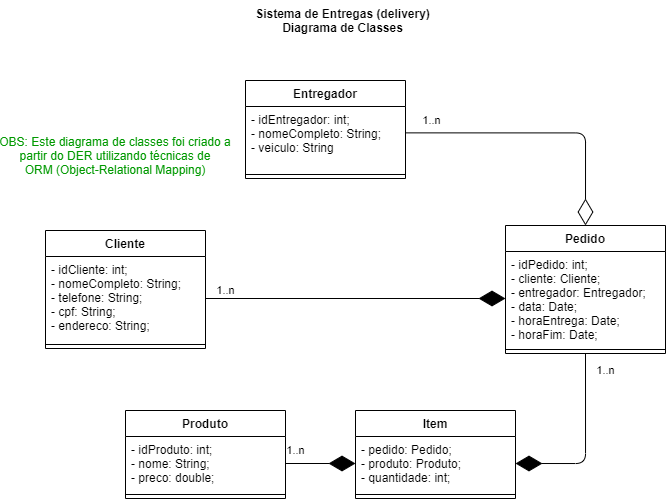

The diagram above was exported from draw.io. Its source (the exported page's mxGraphModel, read from the mxfile embedded in the PNG):
<mxGraphModel dx="981" dy="508" grid="1" gridSize="10" guides="1" tooltips="1" connect="1" arrows="1" fold="1" page="1" pageScale="1" pageWidth="827" pageHeight="1169" math="0" shadow="0">
  <root>
    <mxCell id="0" />
    <mxCell id="1" parent="0" />
    <mxCell id="GxucO51uMwmfdUwj9H51-1" value="Entregador" style="swimlane;fontStyle=1;align=center;verticalAlign=top;childLayout=stackLayout;horizontal=1;startSize=26;horizontalStack=0;resizeParent=1;resizeParentMax=0;resizeLast=0;collapsible=1;marginBottom=0;hachureGap=4;pointerEvents=0;" vertex="1" parent="1">
      <mxGeometry x="320" y="160" width="160" height="98" as="geometry" />
    </mxCell>
    <mxCell id="GxucO51uMwmfdUwj9H51-2" value="- idEntregador: int;&#10;- nomeCompleto: String;&#10;- veiculo: String" style="text;strokeColor=none;fillColor=none;align=left;verticalAlign=top;spacingLeft=4;spacingRight=4;overflow=hidden;rotatable=0;points=[[0,0.5],[1,0.5]];portConstraint=eastwest;" vertex="1" parent="GxucO51uMwmfdUwj9H51-1">
      <mxGeometry y="26" width="160" height="64" as="geometry" />
    </mxCell>
    <mxCell id="GxucO51uMwmfdUwj9H51-3" value="" style="line;strokeWidth=1;fillColor=none;align=left;verticalAlign=middle;spacingTop=-1;spacingLeft=3;spacingRight=3;rotatable=0;labelPosition=right;points=[];portConstraint=eastwest;" vertex="1" parent="GxucO51uMwmfdUwj9H51-1">
      <mxGeometry y="90" width="160" height="8" as="geometry" />
    </mxCell>
    <mxCell id="GxucO51uMwmfdUwj9H51-5" value="Cliente" style="swimlane;fontStyle=1;align=center;verticalAlign=top;childLayout=stackLayout;horizontal=1;startSize=26;horizontalStack=0;resizeParent=1;resizeParentMax=0;resizeLast=0;collapsible=1;marginBottom=0;hachureGap=4;pointerEvents=0;" vertex="1" parent="1">
      <mxGeometry x="120" y="310" width="160" height="118" as="geometry" />
    </mxCell>
    <mxCell id="GxucO51uMwmfdUwj9H51-6" value="- idCliente: int;&#10;- nomeCompleto: String;&#10;- telefone: String;&#10;- cpf: String;&#10;- endereco: String;" style="text;strokeColor=none;fillColor=none;align=left;verticalAlign=top;spacingLeft=4;spacingRight=4;overflow=hidden;rotatable=0;points=[[0,0.5],[1,0.5]];portConstraint=eastwest;" vertex="1" parent="GxucO51uMwmfdUwj9H51-5">
      <mxGeometry y="26" width="160" height="84" as="geometry" />
    </mxCell>
    <mxCell id="GxucO51uMwmfdUwj9H51-7" value="" style="line;strokeWidth=1;fillColor=none;align=left;verticalAlign=middle;spacingTop=-1;spacingLeft=3;spacingRight=3;rotatable=0;labelPosition=right;points=[];portConstraint=eastwest;" vertex="1" parent="GxucO51uMwmfdUwj9H51-5">
      <mxGeometry y="110" width="160" height="8" as="geometry" />
    </mxCell>
    <mxCell id="GxucO51uMwmfdUwj9H51-11" value="Produto" style="swimlane;fontStyle=1;align=center;verticalAlign=top;childLayout=stackLayout;horizontal=1;startSize=26;horizontalStack=0;resizeParent=1;resizeParentMax=0;resizeLast=0;collapsible=1;marginBottom=0;hachureGap=4;pointerEvents=0;" vertex="1" parent="1">
      <mxGeometry x="200" y="490" width="160" height="88" as="geometry" />
    </mxCell>
    <mxCell id="GxucO51uMwmfdUwj9H51-12" value="- idProduto: int;&#10;- nome: String;&#10;- preco: double;" style="text;strokeColor=none;fillColor=none;align=left;verticalAlign=top;spacingLeft=4;spacingRight=4;overflow=hidden;rotatable=0;points=[[0,0.5],[1,0.5]];portConstraint=eastwest;" vertex="1" parent="GxucO51uMwmfdUwj9H51-11">
      <mxGeometry y="26" width="160" height="54" as="geometry" />
    </mxCell>
    <mxCell id="GxucO51uMwmfdUwj9H51-13" value="" style="line;strokeWidth=1;fillColor=none;align=left;verticalAlign=middle;spacingTop=-1;spacingLeft=3;spacingRight=3;rotatable=0;labelPosition=right;points=[];portConstraint=eastwest;" vertex="1" parent="GxucO51uMwmfdUwj9H51-11">
      <mxGeometry y="80" width="160" height="8" as="geometry" />
    </mxCell>
    <mxCell id="GxucO51uMwmfdUwj9H51-14" value="Pedido" style="swimlane;fontStyle=1;align=center;verticalAlign=top;childLayout=stackLayout;horizontal=1;startSize=26;horizontalStack=0;resizeParent=1;resizeParentMax=0;resizeLast=0;collapsible=1;marginBottom=0;hachureGap=4;pointerEvents=0;" vertex="1" parent="1">
      <mxGeometry x="580" y="305" width="160" height="128" as="geometry" />
    </mxCell>
    <mxCell id="GxucO51uMwmfdUwj9H51-15" value="- idPedido: int;&#10;- cliente: Cliente;&#10;- entregador: Entregador;&#10;- data: Date;&#10;- horaEntrega: Date;&#10;- horaFim: Date;" style="text;strokeColor=none;fillColor=none;align=left;verticalAlign=top;spacingLeft=4;spacingRight=4;overflow=hidden;rotatable=0;points=[[0,0.5],[1,0.5]];portConstraint=eastwest;" vertex="1" parent="GxucO51uMwmfdUwj9H51-14">
      <mxGeometry y="26" width="160" height="94" as="geometry" />
    </mxCell>
    <mxCell id="GxucO51uMwmfdUwj9H51-16" value="" style="line;strokeWidth=1;fillColor=none;align=left;verticalAlign=middle;spacingTop=-1;spacingLeft=3;spacingRight=3;rotatable=0;labelPosition=right;points=[];portConstraint=eastwest;" vertex="1" parent="GxucO51uMwmfdUwj9H51-14">
      <mxGeometry y="120" width="160" height="8" as="geometry" />
    </mxCell>
    <mxCell id="GxucO51uMwmfdUwj9H51-17" value="Item" style="swimlane;fontStyle=1;align=center;verticalAlign=top;childLayout=stackLayout;horizontal=1;startSize=26;horizontalStack=0;resizeParent=1;resizeParentMax=0;resizeLast=0;collapsible=1;marginBottom=0;hachureGap=4;pointerEvents=0;" vertex="1" parent="1">
      <mxGeometry x="430" y="490" width="160" height="88" as="geometry" />
    </mxCell>
    <mxCell id="GxucO51uMwmfdUwj9H51-18" value="- pedido: Pedido;&#10;- produto: Produto;&#10;- quantidade: int;" style="text;strokeColor=none;fillColor=none;align=left;verticalAlign=top;spacingLeft=4;spacingRight=4;overflow=hidden;rotatable=0;points=[[0,0.5],[1,0.5]];portConstraint=eastwest;" vertex="1" parent="GxucO51uMwmfdUwj9H51-17">
      <mxGeometry y="26" width="160" height="54" as="geometry" />
    </mxCell>
    <mxCell id="GxucO51uMwmfdUwj9H51-19" value="" style="line;strokeWidth=1;fillColor=none;align=left;verticalAlign=middle;spacingTop=-1;spacingLeft=3;spacingRight=3;rotatable=0;labelPosition=right;points=[];portConstraint=eastwest;" vertex="1" parent="GxucO51uMwmfdUwj9H51-17">
      <mxGeometry y="80" width="160" height="8" as="geometry" />
    </mxCell>
    <mxCell id="GxucO51uMwmfdUwj9H51-20" value="1..n" style="endArrow=diamondThin;endFill=1;endSize=24;html=1;sourcePerimeterSpacing=8;targetPerimeterSpacing=8;exitX=1;exitY=0.5;exitDx=0;exitDy=0;entryX=0;entryY=0.5;entryDx=0;entryDy=0;" edge="1" parent="1" source="GxucO51uMwmfdUwj9H51-6" target="GxucO51uMwmfdUwj9H51-15">
      <mxGeometry x="-0.8667" y="8" width="160" relative="1" as="geometry">
        <mxPoint x="330" y="390" as="sourcePoint" />
        <mxPoint x="490" y="390" as="targetPoint" />
        <mxPoint as="offset" />
      </mxGeometry>
    </mxCell>
    <mxCell id="GxucO51uMwmfdUwj9H51-22" value="1..n" style="endArrow=diamondThin;endFill=0;endSize=24;html=1;sourcePerimeterSpacing=8;targetPerimeterSpacing=8;exitX=1;exitY=0.412;exitDx=0;exitDy=0;exitPerimeter=0;entryX=0.5;entryY=0;entryDx=0;entryDy=0;edgeStyle=orthogonalEdgeStyle;" edge="1" parent="1" source="GxucO51uMwmfdUwj9H51-2" target="GxucO51uMwmfdUwj9H51-14">
      <mxGeometry x="-0.8134" y="12" width="160" relative="1" as="geometry">
        <mxPoint x="330" y="390" as="sourcePoint" />
        <mxPoint x="490" y="390" as="targetPoint" />
        <mxPoint as="offset" />
      </mxGeometry>
    </mxCell>
    <mxCell id="GxucO51uMwmfdUwj9H51-23" value="1..n" style="endArrow=diamondThin;endFill=1;endSize=24;html=1;sourcePerimeterSpacing=8;targetPerimeterSpacing=8;exitX=0.5;exitY=1;exitDx=0;exitDy=0;entryX=1;entryY=0.5;entryDx=0;entryDy=0;edgeStyle=orthogonalEdgeStyle;" edge="1" parent="1" source="GxucO51uMwmfdUwj9H51-14" target="GxucO51uMwmfdUwj9H51-18">
      <mxGeometry x="-0.8111" y="20" width="160" relative="1" as="geometry">
        <mxPoint x="230" y="388" as="sourcePoint" />
        <mxPoint x="590" y="388" as="targetPoint" />
        <mxPoint as="offset" />
      </mxGeometry>
    </mxCell>
    <mxCell id="GxucO51uMwmfdUwj9H51-24" value="1..n" style="endArrow=diamondThin;endFill=1;endSize=24;html=1;sourcePerimeterSpacing=8;targetPerimeterSpacing=8;exitX=1;exitY=0.5;exitDx=0;exitDy=0;entryX=0;entryY=0.5;entryDx=0;entryDy=0;edgeStyle=orthogonalEdgeStyle;" edge="1" parent="1" source="GxucO51uMwmfdUwj9H51-12" target="GxucO51uMwmfdUwj9H51-18">
      <mxGeometry x="-0.7143" y="13" width="160" relative="1" as="geometry">
        <mxPoint x="670" y="442.9999999999999" as="sourcePoint" />
        <mxPoint x="600" y="553.0000000000001" as="targetPoint" />
        <mxPoint as="offset" />
      </mxGeometry>
    </mxCell>
    <mxCell id="GxucO51uMwmfdUwj9H51-25" value="Sistema de Entregas (delivery)&#10;Diagrama de Classes" style="text;align=center;fontStyle=1;verticalAlign=middle;spacingLeft=3;spacingRight=3;strokeColor=none;rotatable=0;points=[[0,0.5],[1,0.5]];portConstraint=eastwest;hachureGap=4;pointerEvents=0;" vertex="1" parent="1">
      <mxGeometry x="320" y="80" width="195" height="40" as="geometry" />
    </mxCell>
    <mxCell id="GxucO51uMwmfdUwj9H51-26" value="OBS: Este diagrama de classes foi criado a&#10;partir do DER utilizando técnicas de&#10;ORM (Object-Relational Mapping)" style="text;align=center;fontStyle=0;verticalAlign=middle;spacingLeft=3;spacingRight=3;strokeColor=none;rotatable=0;points=[[0,0.5],[1,0.5]];portConstraint=eastwest;hachureGap=4;pointerEvents=0;fontColor=#009900;" vertex="1" parent="1">
      <mxGeometry x="90" y="180" width="200" height="110" as="geometry" />
    </mxCell>
  </root>
</mxGraphModel>